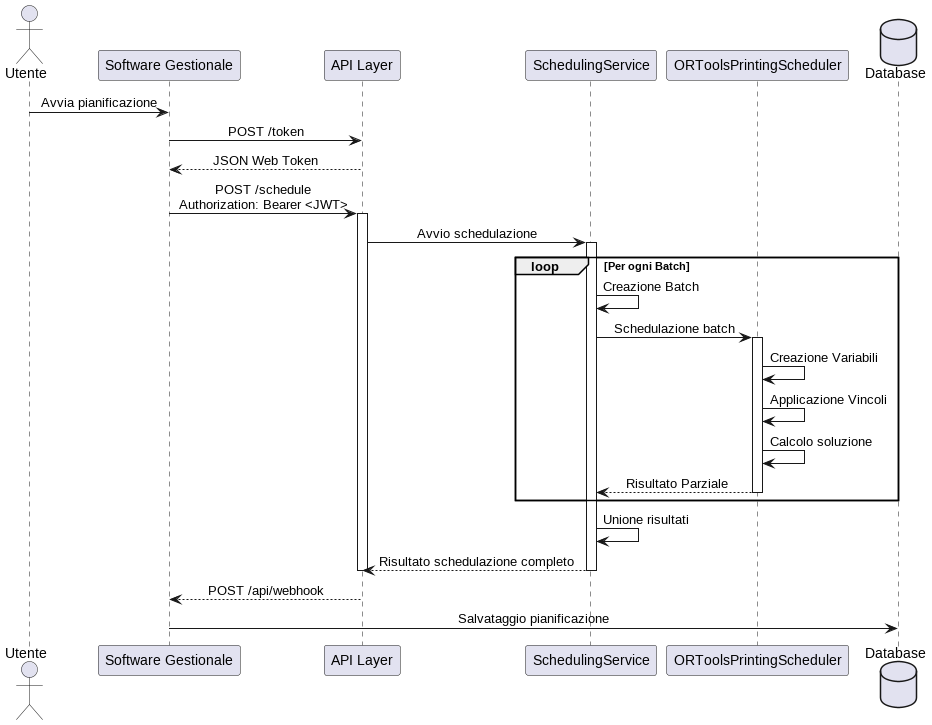

The diagram above was rendered by PlantUML. Its source (embedded in the PNG):
@startuml
skinparam sequenceMessageAlign center

actor "Utente" as U
participant "Software Gestionale" as Gestionale
participant "API Layer" as A
participant "SchedulingService" as S
participant "ORToolsPrintingScheduler" as O
database "Database" as DB

' --- Interazione utente/gestionale ---
U -> Gestionale : Avvia pianificazione

' --- Richiesta JWT ---
Gestionale -> A : POST /token
A --> Gestionale : JSON Web Token

' --- Richiesta schedulazione ---
Gestionale -> A : POST /schedule\nAuthorization: Bearer <JWT>

' --- Interno modulo pianificazione ---
activate A
A -> S: Avvio schedulazione
activate S

loop Per ogni Batch
    S -> S: Creazione Batch
    S -> O: Schedulazione batch
    activate O
    O -> O: Creazione Variabili
    O -> O: Applicazione Vincoli
    O -> O: Calcolo soluzione
    O --> S: Risultato Parziale
    deactivate O
end

S -> S: Unione risultati
S --> A: Risultato schedulazione completo
deactivate S
deactivate A

' --- Risposta asincrona / callback al gestionale ---
A --> Gestionale : POST /api/webhook

' --- Salvataggio su DB ---
Gestionale -> DB : Salvataggio pianificazione

@enduml